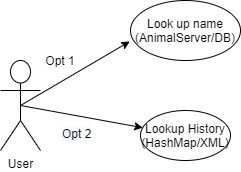

The diagram above was exported from draw.io. Its source (the exported page's mxGraphModel, read from the mxfile embedded in the PNG):
<mxGraphModel dx="1502" dy="547" grid="1" gridSize="10" guides="1" tooltips="1" connect="1" arrows="1" fold="1" page="1" pageScale="1" pageWidth="850" pageHeight="1100" math="0" shadow="0">
  <root>
    <mxCell id="0" />
    <mxCell id="1" parent="0" />
    <mxCell id="9XwbbDFYoJtV14_bO1-5-1" value="User" style="shape=umlActor;verticalLabelPosition=bottom;verticalAlign=top;html=1;outlineConnect=0;" parent="1" vertex="1">
      <mxGeometry x="140" y="340" width="40" height="90" as="geometry" />
    </mxCell>
    <mxCell id="9XwbbDFYoJtV14_bO1-5-11" value="" style="endArrow=classic;html=1;exitX=0.5;exitY=0.5;exitDx=0;exitDy=0;exitPerimeter=0;entryX=-0.007;entryY=0.683;entryDx=0;entryDy=0;entryPerimeter=0;" parent="1" source="9XwbbDFYoJtV14_bO1-5-1" target="9XwbbDFYoJtV14_bO1-5-12" edge="1">
      <mxGeometry width="50" height="50" relative="1" as="geometry">
        <mxPoint x="310" y="580" as="sourcePoint" />
        <mxPoint x="260" y="320" as="targetPoint" />
      </mxGeometry>
    </mxCell>
    <mxCell id="9XwbbDFYoJtV14_bO1-5-12" value="Look up name&lt;br&gt;(AnimalServer/DB)" style="ellipse;whiteSpace=wrap;html=1;" parent="1" vertex="1">
      <mxGeometry x="270" y="280" width="110" height="60" as="geometry" />
    </mxCell>
    <mxCell id="9XwbbDFYoJtV14_bO1-5-13" value="Lookup History&lt;br&gt;(HashMap/XML)" style="ellipse;whiteSpace=wrap;html=1;" parent="1" vertex="1">
      <mxGeometry x="280" y="390" width="90" height="50" as="geometry" />
    </mxCell>
    <mxCell id="9XwbbDFYoJtV14_bO1-5-14" value="" style="endArrow=classic;html=1;exitX=0.5;exitY=0.5;exitDx=0;exitDy=0;exitPerimeter=0;" parent="1" source="9XwbbDFYoJtV14_bO1-5-1" target="9XwbbDFYoJtV14_bO1-5-13" edge="1">
      <mxGeometry width="50" height="50" relative="1" as="geometry">
        <mxPoint x="359.24" y="298" as="sourcePoint" />
        <mxPoint x="275" y="410" as="targetPoint" />
      </mxGeometry>
    </mxCell>
    <mxCell id="9XwbbDFYoJtV14_bO1-5-23" value="Opt 1" style="text;html=1;strokeColor=none;fillColor=none;align=center;verticalAlign=middle;whiteSpace=wrap;rounded=0;" parent="1" vertex="1">
      <mxGeometry x="180" y="330" width="40" height="20" as="geometry" />
    </mxCell>
    <mxCell id="9XwbbDFYoJtV14_bO1-5-24" value="&lt;span style=&quot;color: rgb(0 , 0 , 0) ; font-family: &amp;#34;helvetica&amp;#34; ; font-size: 12px ; font-style: normal ; font-weight: 400 ; letter-spacing: normal ; text-align: center ; text-indent: 0px ; text-transform: none ; word-spacing: 0px ; background-color: rgb(248 , 249 , 250) ; display: inline ; float: none&quot;&gt;Opt 2&lt;/span&gt;" style="text;whiteSpace=wrap;html=1;" parent="1" vertex="1">
      <mxGeometry x="200" y="400" width="60" height="30" as="geometry" />
    </mxCell>
  </root>
</mxGraphModel>